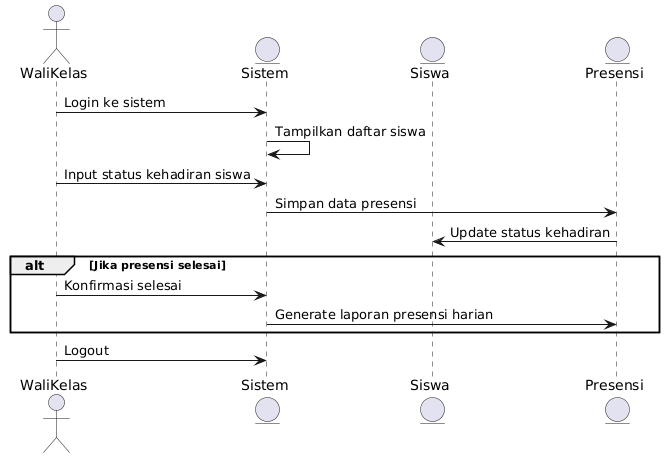

The diagram above was rendered by PlantUML. Its source (embedded in the PNG):
@startuml
actor WaliKelas
entity Sistem
entity Siswa
entity Presensi

WaliKelas -> Sistem: Login ke sistem
Sistem -> Sistem: Tampilkan daftar siswa
WaliKelas -> Sistem: Input status kehadiran siswa
Sistem -> Presensi: Simpan data presensi
Presensi -> Siswa: Update status kehadiran

alt Jika presensi selesai
    WaliKelas -> Sistem: Konfirmasi selesai
    Sistem -> Presensi: Generate laporan presensi harian
end

WaliKelas -> Sistem: Logout
@enduml